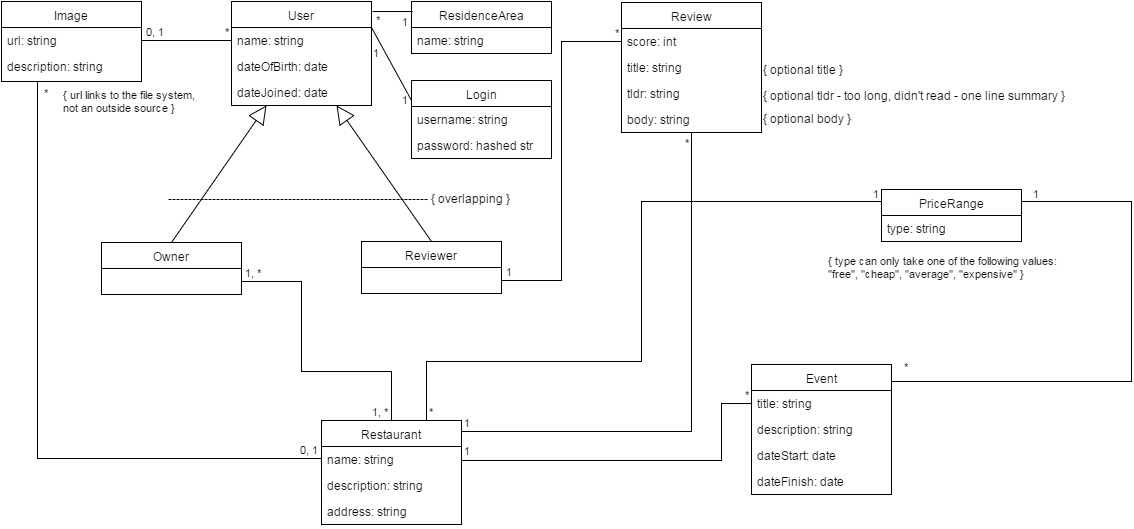

The diagram above was exported from draw.io. Its source (the exported page's mxGraphModel, read from the mxfile embedded in the PNG):
<mxGraphModel dx="870" dy="433" grid="1" gridSize="10" guides="1" tooltips="1" connect="1" arrows="1" fold="1" page="1" pageScale="1" pageWidth="1169" pageHeight="826" math="0" shadow="0">
  <root>
    <mxCell id="0" />
    <mxCell id="1" parent="0" />
    <mxCell id="52fe6eecdbef87d9-1" value="User" style="swimlane;html=1;fontStyle=0;childLayout=stackLayout;horizontal=1;startSize=26;fillColor=none;horizontalStack=0;resizeParent=1;resizeLast=0;collapsible=1;marginBottom=0;swimlaneFillColor=#ffffff;" vertex="1" parent="1">
      <mxGeometry x="230" width="140" height="104" as="geometry">
        <mxRectangle x="50" y="132" width="90" height="26" as="alternateBounds" />
      </mxGeometry>
    </mxCell>
    <mxCell id="52fe6eecdbef87d9-2" value="name: string" style="text;html=1;strokeColor=none;fillColor=none;align=left;verticalAlign=top;spacingLeft=4;spacingRight=4;whiteSpace=wrap;overflow=hidden;rotatable=0;points=[[0,0.5],[1,0.5]];portConstraint=eastwest;" vertex="1" parent="52fe6eecdbef87d9-1">
      <mxGeometry y="26" width="140" height="26" as="geometry" />
    </mxCell>
    <mxCell id="52fe6eecdbef87d9-3" value="dateOfBirth: date" style="text;html=1;strokeColor=none;fillColor=none;align=left;verticalAlign=top;spacingLeft=4;spacingRight=4;whiteSpace=wrap;overflow=hidden;rotatable=0;points=[[0,0.5],[1,0.5]];portConstraint=eastwest;" vertex="1" parent="52fe6eecdbef87d9-1">
      <mxGeometry y="52" width="140" height="26" as="geometry" />
    </mxCell>
    <mxCell id="1e18effdb17bebb6-21" value="dateJoined: date" style="text;html=1;strokeColor=none;fillColor=none;align=left;verticalAlign=top;spacingLeft=4;spacingRight=4;whiteSpace=wrap;overflow=hidden;rotatable=0;points=[[0,0.5],[1,0.5]];portConstraint=eastwest;" vertex="1" parent="52fe6eecdbef87d9-1">
      <mxGeometry y="78" width="140" height="26" as="geometry" />
    </mxCell>
    <mxCell id="1e18effdb17bebb6-7" value="Owner" style="swimlane;html=1;fontStyle=0;childLayout=stackLayout;horizontal=1;startSize=26;fillColor=none;horizontalStack=0;resizeParent=1;resizeLast=0;collapsible=1;marginBottom=0;swimlaneFillColor=#ffffff;" vertex="1" parent="1">
      <mxGeometry x="100" y="241" width="140" height="52" as="geometry" />
    </mxCell>
    <mxCell id="1e18effdb17bebb6-11" value="&lt;span&gt;Reviewer&lt;/span&gt;" style="swimlane;html=1;fontStyle=0;childLayout=stackLayout;horizontal=1;startSize=26;fillColor=none;horizontalStack=0;resizeParent=1;resizeLast=0;collapsible=1;marginBottom=0;swimlaneFillColor=#ffffff;" vertex="1" parent="1">
      <mxGeometry x="360" y="240" width="140" height="52" as="geometry" />
    </mxCell>
    <mxCell id="1e18effdb17bebb6-16" value="" style="endArrow=block;endSize=16;endFill=0;html=1;exitX=0.5;exitY=0;entryX=0.25;entryY=1;" edge="1" parent="1" source="1e18effdb17bebb6-7" target="52fe6eecdbef87d9-1">
      <mxGeometry width="160" relative="1" as="geometry">
        <mxPoint x="140" y="160" as="sourcePoint" />
        <mxPoint x="300" y="160" as="targetPoint" />
      </mxGeometry>
    </mxCell>
    <mxCell id="1e18effdb17bebb6-17" value="" style="endArrow=block;endSize=16;endFill=0;html=1;exitX=0.5;exitY=0;entryX=0.75;entryY=1;" edge="1" parent="1" source="1e18effdb17bebb6-11" target="52fe6eecdbef87d9-1">
      <mxGeometry width="160" relative="1" as="geometry">
        <mxPoint x="90" y="380" as="sourcePoint" />
        <mxPoint x="300" y="140" as="targetPoint" />
      </mxGeometry>
    </mxCell>
    <mxCell id="1e18effdb17bebb6-23" value="Review" style="swimlane;html=1;fontStyle=0;childLayout=stackLayout;horizontal=1;startSize=26;fillColor=none;horizontalStack=0;resizeParent=1;resizeLast=0;collapsible=1;marginBottom=0;swimlaneFillColor=#ffffff;" vertex="1" parent="1">
      <mxGeometry x="620" y="1" width="140" height="130" as="geometry" />
    </mxCell>
    <mxCell id="1e18effdb17bebb6-24" value="score: int" style="text;html=1;strokeColor=none;fillColor=none;align=left;verticalAlign=top;spacingLeft=4;spacingRight=4;whiteSpace=wrap;overflow=hidden;rotatable=0;points=[[0,0.5],[1,0.5]];portConstraint=eastwest;" vertex="1" parent="1e18effdb17bebb6-23">
      <mxGeometry y="26" width="140" height="26" as="geometry" />
    </mxCell>
    <mxCell id="1e18effdb17bebb6-25" value="title: string" style="text;html=1;strokeColor=none;fillColor=none;align=left;verticalAlign=top;spacingLeft=4;spacingRight=4;whiteSpace=wrap;overflow=hidden;rotatable=0;points=[[0,0.5],[1,0.5]];portConstraint=eastwest;" vertex="1" parent="1e18effdb17bebb6-23">
      <mxGeometry y="52" width="140" height="26" as="geometry" />
    </mxCell>
    <mxCell id="1e18effdb17bebb6-27" value="tldr: string" style="text;html=1;strokeColor=none;fillColor=none;align=left;verticalAlign=top;spacingLeft=4;spacingRight=4;whiteSpace=wrap;overflow=hidden;rotatable=0;points=[[0,0.5],[1,0.5]];portConstraint=eastwest;" vertex="1" parent="1e18effdb17bebb6-23">
      <mxGeometry y="78" width="140" height="26" as="geometry" />
    </mxCell>
    <mxCell id="1e18effdb17bebb6-115" value="body: string" style="text;html=1;strokeColor=none;fillColor=none;align=left;verticalAlign=top;spacingLeft=4;spacingRight=4;whiteSpace=wrap;overflow=hidden;rotatable=0;points=[[0,0.5],[1,0.5]];portConstraint=eastwest;fontSize=12;" vertex="1" parent="1e18effdb17bebb6-23">
      <mxGeometry y="104" width="140" height="26" as="geometry" />
    </mxCell>
    <mxCell id="1e18effdb17bebb6-28" value="{ optional tldr - too long, didn't read - one line summary }" style="text;html=1;resizable=0;autosize=1;align=left;verticalAlign=top;spacingTop=-4;points=[];" vertex="1" parent="1">
      <mxGeometry x="760" y="85" width="310" height="20" as="geometry" />
    </mxCell>
    <mxCell id="1e18effdb17bebb6-30" value="{ optional title }" style="text;html=1;resizable=0;autosize=1;align=left;verticalAlign=top;spacingTop=-4;points=[];" vertex="1" parent="1">
      <mxGeometry x="760" y="59" width="90" height="20" as="geometry" />
    </mxCell>
    <mxCell id="1e18effdb17bebb6-73" value="" style="endArrow=none;html=1;edgeStyle=orthogonalEdgeStyle;shadow=0;strokeColor=#000000;rounded=0;exitX=1;exitY=0.5;entryX=0;entryY=0.5;" edge="1" parent="1" target="1e18effdb17bebb6-24">
      <mxGeometry relative="1" as="geometry">
        <mxPoint x="500" y="279" as="sourcePoint" />
        <mxPoint x="670" y="279" as="targetPoint" />
        <Array as="points">
          <mxPoint x="560" y="279" />
          <mxPoint x="560" y="40" />
        </Array>
      </mxGeometry>
    </mxCell>
    <mxCell id="1e18effdb17bebb6-74" value="1" style="resizable=0;html=1;align=left;verticalAlign=bottom;labelBackgroundColor=#ffffff;fontSize=11;spacingLeft=2;" vertex="1" connectable="0" parent="1e18effdb17bebb6-73">
      <mxGeometry x="-1" relative="1" as="geometry" />
    </mxCell>
    <mxCell id="1e18effdb17bebb6-75" value="*" style="resizable=0;html=1;align=right;verticalAlign=bottom;labelBackgroundColor=#ffffff;fontSize=11;" vertex="1" connectable="0" parent="1e18effdb17bebb6-73">
      <mxGeometry x="1" relative="1" as="geometry" />
    </mxCell>
    <mxCell id="1e18effdb17bebb6-76" value="{ optional body }" style="text;html=1;resizable=0;autosize=1;align=left;verticalAlign=top;spacingTop=-4;points=[];" vertex="1" parent="1">
      <mxGeometry x="760" y="108" width="100" height="20" as="geometry" />
    </mxCell>
    <mxCell id="1e18effdb17bebb6-96" value="----------------------------------------------------------------- { overlapping }" style="text;html=1;resizable=0;autosize=1;align=left;verticalAlign=top;spacingTop=-4;points=[];" vertex="1" parent="1">
      <mxGeometry x="165" y="188" width="360" height="20" as="geometry" />
    </mxCell>
    <mxCell id="1e18effdb17bebb6-97" value="Restaurant" style="swimlane;html=1;fontStyle=0;childLayout=stackLayout;horizontal=1;startSize=26;fillColor=none;horizontalStack=0;resizeParent=1;resizeLast=0;collapsible=1;marginBottom=0;swimlaneFillColor=#ffffff;fontSize=12;" vertex="1" parent="1">
      <mxGeometry x="320" y="419" width="140" height="104" as="geometry" />
    </mxCell>
    <mxCell id="1e18effdb17bebb6-98" value="name: string" style="text;html=1;strokeColor=none;fillColor=none;align=left;verticalAlign=top;spacingLeft=4;spacingRight=4;whiteSpace=wrap;overflow=hidden;rotatable=0;points=[[0,0.5],[1,0.5]];portConstraint=eastwest;" vertex="1" parent="1e18effdb17bebb6-97">
      <mxGeometry y="26" width="140" height="26" as="geometry" />
    </mxCell>
    <mxCell id="1e18effdb17bebb6-99" value="description: string" style="text;html=1;strokeColor=none;fillColor=none;align=left;verticalAlign=top;spacingLeft=4;spacingRight=4;whiteSpace=wrap;overflow=hidden;rotatable=0;points=[[0,0.5],[1,0.5]];portConstraint=eastwest;" vertex="1" parent="1e18effdb17bebb6-97">
      <mxGeometry y="52" width="140" height="26" as="geometry" />
    </mxCell>
    <mxCell id="1e18effdb17bebb6-119" value="address: string" style="text;html=1;strokeColor=none;fillColor=none;align=left;verticalAlign=top;spacingLeft=4;spacingRight=4;whiteSpace=wrap;overflow=hidden;rotatable=0;points=[[0,0.5],[1,0.5]];portConstraint=eastwest;fontSize=12;" vertex="1" parent="1e18effdb17bebb6-97">
      <mxGeometry y="78" width="140" height="26" as="geometry" />
    </mxCell>
    <mxCell id="1e18effdb17bebb6-101" value="Image" style="swimlane;html=1;fontStyle=0;childLayout=stackLayout;horizontal=1;startSize=26;fillColor=none;horizontalStack=0;resizeParent=1;resizeLast=0;collapsible=1;marginBottom=0;swimlaneFillColor=#ffffff;fontSize=12;" vertex="1" parent="1">
      <mxGeometry width="140" height="80" as="geometry" />
    </mxCell>
    <mxCell id="1e18effdb17bebb6-102" value="url: string" style="text;html=1;strokeColor=none;fillColor=none;align=left;verticalAlign=top;spacingLeft=4;spacingRight=4;whiteSpace=wrap;overflow=hidden;rotatable=0;points=[[0,0.5],[1,0.5]];portConstraint=eastwest;" vertex="1" parent="1e18effdb17bebb6-101">
      <mxGeometry y="26" width="140" height="26" as="geometry" />
    </mxCell>
    <mxCell id="1e18effdb17bebb6-103" value="description: string" style="text;html=1;strokeColor=none;fillColor=none;align=left;verticalAlign=top;spacingLeft=4;spacingRight=4;whiteSpace=wrap;overflow=hidden;rotatable=0;points=[[0,0.5],[1,0.5]];portConstraint=eastwest;" vertex="1" parent="1e18effdb17bebb6-101">
      <mxGeometry y="52" width="140" height="26" as="geometry" />
    </mxCell>
    <mxCell id="1e18effdb17bebb6-105" value="" style="endArrow=none;html=1;edgeStyle=orthogonalEdgeStyle;shadow=0;strokeColor=#000000;fontSize=12;rounded=0;entryX=0;entryY=0.5;" edge="1" parent="1" target="52fe6eecdbef87d9-2">
      <mxGeometry relative="1" as="geometry">
        <mxPoint x="140" y="39" as="sourcePoint" />
        <mxPoint x="195" y="39" as="targetPoint" />
        <Array as="points" />
      </mxGeometry>
    </mxCell>
    <mxCell id="1e18effdb17bebb6-106" value="0, 1" style="resizable=0;html=1;align=left;verticalAlign=bottom;labelBackgroundColor=#ffffff;fontSize=11;spacingLeft=2;" vertex="1" connectable="0" parent="1e18effdb17bebb6-105">
      <mxGeometry x="-1" relative="1" as="geometry" />
    </mxCell>
    <mxCell id="1e18effdb17bebb6-107" value="*" style="resizable=0;html=1;align=right;verticalAlign=bottom;labelBackgroundColor=#ffffff;fontSize=11;" vertex="1" connectable="0" parent="1e18effdb17bebb6-105">
      <mxGeometry x="1" relative="1" as="geometry" />
    </mxCell>
    <mxCell id="1e18effdb17bebb6-108" value="" style="endArrow=none;html=1;edgeStyle=orthogonalEdgeStyle;shadow=0;strokeColor=#000000;fontSize=11;rounded=0;entryX=0;entryY=0.5;" edge="1" parent="1" target="1e18effdb17bebb6-98">
      <mxGeometry relative="1" as="geometry">
        <mxPoint x="36" y="80" as="sourcePoint" />
        <mxPoint x="190" y="457" as="targetPoint" />
        <Array as="points">
          <mxPoint x="36" y="457" />
          <mxPoint x="320" y="457" />
        </Array>
      </mxGeometry>
    </mxCell>
    <mxCell id="1e18effdb17bebb6-109" value="*" style="resizable=0;html=1;align=left;verticalAlign=bottom;labelBackgroundColor=#ffffff;fontSize=11;" vertex="1" connectable="0" parent="1e18effdb17bebb6-108">
      <mxGeometry x="-1" relative="1" as="geometry">
        <mxPoint x="4" y="20" as="offset" />
      </mxGeometry>
    </mxCell>
    <mxCell id="1e18effdb17bebb6-110" value="0, 1" style="resizable=0;html=1;align=right;verticalAlign=bottom;labelBackgroundColor=#ffffff;fontSize=11;spacing=2;spacingBottom=3;spacingRight=1;" vertex="1" connectable="0" parent="1e18effdb17bebb6-108">
      <mxGeometry x="1" relative="1" as="geometry">
        <mxPoint y="2" as="offset" />
      </mxGeometry>
    </mxCell>
    <mxCell id="1e18effdb17bebb6-111" value="" style="endArrow=none;html=1;edgeStyle=orthogonalEdgeStyle;shadow=0;strokeColor=#000000;fontSize=11;rounded=0;entryX=0.5;entryY=0;exitX=1;exitY=0.5;" edge="1" parent="1" target="1e18effdb17bebb6-97">
      <mxGeometry relative="1" as="geometry">
        <mxPoint x="240" y="280" as="sourcePoint" />
        <mxPoint x="380" y="370" as="targetPoint" />
        <Array as="points">
          <mxPoint x="300" y="280" />
          <mxPoint x="300" y="370" />
          <mxPoint x="390" y="370" />
        </Array>
      </mxGeometry>
    </mxCell>
    <mxCell id="1e18effdb17bebb6-112" value="1, *" style="resizable=0;html=1;align=left;verticalAlign=bottom;labelBackgroundColor=#ffffff;fontSize=11;spacingRight=0;spacingLeft=1;" vertex="1" connectable="0" parent="1e18effdb17bebb6-111">
      <mxGeometry x="-1" relative="1" as="geometry" />
    </mxCell>
    <mxCell id="1e18effdb17bebb6-113" value="1, *" style="resizable=0;html=1;align=right;verticalAlign=bottom;labelBackgroundColor=#ffffff;fontSize=11;spacingRight=1;" vertex="1" connectable="0" parent="1e18effdb17bebb6-111">
      <mxGeometry x="1" relative="1" as="geometry" />
    </mxCell>
    <mxCell id="1e18effdb17bebb6-120" value="PriceRange" style="swimlane;html=1;fontStyle=0;childLayout=stackLayout;horizontal=1;startSize=26;fillColor=none;horizontalStack=0;resizeParent=1;resizeLast=0;collapsible=1;marginBottom=0;swimlaneFillColor=#ffffff;fontSize=12;" vertex="1" parent="1">
      <mxGeometry x="880" y="188" width="140" height="52" as="geometry" />
    </mxCell>
    <mxCell id="5149f0a1b9e1d04f-2" value="type: string" style="text;html=1;strokeColor=none;fillColor=none;align=left;verticalAlign=top;spacingLeft=4;spacingRight=4;whiteSpace=wrap;overflow=hidden;rotatable=0;points=[[0,0.5],[1,0.5]];portConstraint=eastwest;fontSize=12;" vertex="1" parent="1e18effdb17bebb6-120">
      <mxGeometry y="26" width="140" height="26" as="geometry" />
    </mxCell>
    <mxCell id="1e18effdb17bebb6-124" value="" style="endArrow=none;html=1;edgeStyle=orthogonalEdgeStyle;shadow=0;strokeColor=#000000;fontSize=12;rounded=0;targetPerimeterSpacing=0;endSize=6;startSize=6;sourcePerimeterSpacing=0;entryX=0.565;entryY=0.991;entryPerimeter=0;exitX=1;exitY=0.5;" edge="1" parent="1" source="1e18effdb17bebb6-98" target="1e18effdb17bebb6-115">
      <mxGeometry relative="1" as="geometry">
        <mxPoint x="520" y="440" as="sourcePoint" />
        <mxPoint x="700" y="160" as="targetPoint" />
        <Array as="points">
          <mxPoint x="460" y="430" />
          <mxPoint x="690" y="430" />
          <mxPoint x="690" y="131" />
        </Array>
      </mxGeometry>
    </mxCell>
    <mxCell id="1e18effdb17bebb6-125" value="1" style="resizable=0;html=1;align=left;verticalAlign=bottom;labelBackgroundColor=#ffffff;fontSize=11;" vertex="1" connectable="0" parent="1e18effdb17bebb6-124">
      <mxGeometry x="-1" relative="1" as="geometry">
        <mxPoint y="-28" as="offset" />
      </mxGeometry>
    </mxCell>
    <mxCell id="1e18effdb17bebb6-126" value="*" style="resizable=0;html=1;align=right;verticalAlign=bottom;labelBackgroundColor=#ffffff;fontSize=11;" vertex="1" connectable="0" parent="1e18effdb17bebb6-124">
      <mxGeometry x="1" relative="1" as="geometry">
        <mxPoint x="-9" y="19" as="offset" />
      </mxGeometry>
    </mxCell>
    <mxCell id="1e18effdb17bebb6-134" value="" style="endArrow=none;html=1;edgeStyle=orthogonalEdgeStyle;shadow=0;strokeColor=#000000;fontSize=11;rounded=0;entryX=0;entryY=0.25;exitX=0.75;exitY=0;" edge="1" parent="1" source="1e18effdb17bebb6-97" target="1e18effdb17bebb6-120">
      <mxGeometry relative="1" as="geometry">
        <mxPoint x="520" y="360" as="sourcePoint" />
        <mxPoint x="680" y="200" as="targetPoint" />
        <Array as="points">
          <mxPoint x="425" y="360" />
          <mxPoint x="640" y="360" />
          <mxPoint x="640" y="200" />
        </Array>
      </mxGeometry>
    </mxCell>
    <mxCell id="1e18effdb17bebb6-135" value="*" style="resizable=0;html=1;align=left;verticalAlign=bottom;labelBackgroundColor=#ffffff;fontSize=11;" vertex="1" connectable="0" parent="1e18effdb17bebb6-134">
      <mxGeometry x="-1" relative="1" as="geometry" />
    </mxCell>
    <mxCell id="1e18effdb17bebb6-136" value="1" style="resizable=0;html=1;align=right;verticalAlign=bottom;labelBackgroundColor=#ffffff;fontSize=11;" vertex="1" connectable="0" parent="1e18effdb17bebb6-134">
      <mxGeometry x="1" relative="1" as="geometry" />
    </mxCell>
    <mxCell id="1e18effdb17bebb6-137" value="ResidenceArea" style="swimlane;html=1;fontStyle=0;childLayout=stackLayout;horizontal=1;startSize=26;fillColor=none;horizontalStack=0;resizeParent=1;resizeLast=0;collapsible=1;marginBottom=0;swimlaneFillColor=#ffffff;fontSize=12;" vertex="1" parent="1">
      <mxGeometry x="410" width="140" height="52" as="geometry" />
    </mxCell>
    <mxCell id="1e18effdb17bebb6-139" value="name: string" style="text;html=1;strokeColor=none;fillColor=none;align=left;verticalAlign=top;spacingLeft=4;spacingRight=4;whiteSpace=wrap;overflow=hidden;rotatable=0;points=[[0,0.5],[1,0.5]];portConstraint=eastwest;" vertex="1" parent="1e18effdb17bebb6-137">
      <mxGeometry y="26" width="140" height="26" as="geometry" />
    </mxCell>
    <mxCell id="1e18effdb17bebb6-141" value="" style="endArrow=none;html=1;shadow=0;strokeColor=#000000;fontSize=12;entryX=0.006;entryY=0.198;rounded=0;exitX=1.005;exitY=0.098;exitPerimeter=0;entryPerimeter=0;" edge="1" parent="1" source="52fe6eecdbef87d9-1" target="1e18effdb17bebb6-137">
      <mxGeometry relative="1" as="geometry">
        <mxPoint x="370" y="10" as="sourcePoint" />
        <mxPoint x="400" y="10" as="targetPoint" />
      </mxGeometry>
    </mxCell>
    <mxCell id="1e18effdb17bebb6-142" value="1" style="resizable=0;html=1;align=left;verticalAlign=bottom;labelBackgroundColor=#ffffff;fontSize=11;spacingTop=0;spacing=0;spacingRight=0;" vertex="1" connectable="0" parent="1e18effdb17bebb6-141">
      <mxGeometry x="-1" relative="1" as="geometry">
        <mxPoint x="29" y="17" as="offset" />
      </mxGeometry>
    </mxCell>
    <mxCell id="1e18effdb17bebb6-143" value="*" style="resizable=0;html=1;align=right;verticalAlign=bottom;labelBackgroundColor=#ffffff;fontSize=11;spacingLeft=1;" vertex="1" connectable="0" parent="1e18effdb17bebb6-141">
      <mxGeometry x="1" relative="1" as="geometry">
        <mxPoint x="-30" y="17" as="offset" />
      </mxGeometry>
    </mxCell>
    <mxCell id="1e18effdb17bebb6-144" value="Event" style="swimlane;html=1;fontStyle=0;childLayout=stackLayout;horizontal=1;startSize=26;fillColor=none;horizontalStack=0;resizeParent=1;resizeLast=0;collapsible=1;marginBottom=0;swimlaneFillColor=#ffffff;fontSize=12;" vertex="1" parent="1">
      <mxGeometry x="750" y="363" width="140" height="130" as="geometry" />
    </mxCell>
    <mxCell id="1e18effdb17bebb6-150" value="title: string" style="text;html=1;strokeColor=none;fillColor=none;align=left;verticalAlign=top;spacingLeft=4;spacingRight=4;whiteSpace=wrap;overflow=hidden;rotatable=0;points=[[0,0.5],[1,0.5]];portConstraint=eastwest;fontSize=12;" vertex="1" parent="1e18effdb17bebb6-144">
      <mxGeometry y="26" width="140" height="26" as="geometry" />
    </mxCell>
    <mxCell id="1e18effdb17bebb6-149" value="description: string" style="text;html=1;strokeColor=none;fillColor=none;align=left;verticalAlign=top;spacingLeft=4;spacingRight=4;whiteSpace=wrap;overflow=hidden;rotatable=0;points=[[0,0.5],[1,0.5]];portConstraint=eastwest;fontSize=12;" vertex="1" parent="1e18effdb17bebb6-144">
      <mxGeometry y="52" width="140" height="26" as="geometry" />
    </mxCell>
    <mxCell id="1e18effdb17bebb6-145" value="dateStart: date" style="text;html=1;strokeColor=none;fillColor=none;align=left;verticalAlign=top;spacingLeft=4;spacingRight=4;whiteSpace=wrap;overflow=hidden;rotatable=0;points=[[0,0.5],[1,0.5]];portConstraint=eastwest;" vertex="1" parent="1e18effdb17bebb6-144">
      <mxGeometry y="78" width="140" height="26" as="geometry" />
    </mxCell>
    <mxCell id="1e18effdb17bebb6-146" value="dateFinish: date" style="text;html=1;strokeColor=none;fillColor=none;align=left;verticalAlign=top;spacingLeft=4;spacingRight=4;whiteSpace=wrap;overflow=hidden;rotatable=0;points=[[0,0.5],[1,0.5]];portConstraint=eastwest;" vertex="1" parent="1e18effdb17bebb6-144">
      <mxGeometry y="104" width="140" height="26" as="geometry" />
    </mxCell>
    <mxCell id="1e18effdb17bebb6-157" value="" style="endArrow=none;html=1;edgeStyle=orthogonalEdgeStyle;shadow=0;strokeColor=#000000;fontSize=12;exitX=1;exitY=0.5;rounded=0;entryX=1;entryY=0.25;" edge="1" parent="1" source="1e18effdb17bebb6-150" target="1e18effdb17bebb6-120">
      <mxGeometry relative="1" as="geometry">
        <mxPoint x="930" y="445" as="sourcePoint" />
        <mxPoint x="1050" y="210" as="targetPoint" />
        <Array as="points">
          <mxPoint x="890" y="380" />
          <mxPoint x="1130" y="380" />
          <mxPoint x="1130" y="200" />
        </Array>
      </mxGeometry>
    </mxCell>
    <mxCell id="1e18effdb17bebb6-158" value="&lt;font style=&quot;font-size: 11px&quot;&gt;*&lt;/font&gt;" style="resizable=0;html=1;align=left;verticalAlign=bottom;labelBackgroundColor=#ffffff;fontSize=11;" vertex="1" connectable="0" parent="1e18effdb17bebb6-157">
      <mxGeometry x="-1" relative="1" as="geometry">
        <mxPoint x="10" y="-28" as="offset" />
      </mxGeometry>
    </mxCell>
    <mxCell id="1e18effdb17bebb6-159" value="1" style="resizable=0;html=1;align=right;verticalAlign=bottom;labelBackgroundColor=#ffffff;fontSize=11;spacingLeft=1;" vertex="1" connectable="0" parent="1e18effdb17bebb6-157">
      <mxGeometry x="1" relative="1" as="geometry">
        <mxPoint x="20" as="offset" />
      </mxGeometry>
    </mxCell>
    <mxCell id="1e18effdb17bebb6-160" value="" style="endArrow=none;html=1;edgeStyle=orthogonalEdgeStyle;shadow=0;strokeColor=#000000;fontSize=11;entryX=0;entryY=0.5;rounded=0;exitX=1;exitY=0.5;" edge="1" parent="1" source="1e18effdb17bebb6-98" target="1e18effdb17bebb6-150">
      <mxGeometry relative="1" as="geometry">
        <mxPoint x="500" y="458" as="sourcePoint" />
        <mxPoint x="690" y="470" as="targetPoint" />
        <Array as="points">
          <mxPoint x="720" y="459" />
          <mxPoint x="720" y="402" />
        </Array>
      </mxGeometry>
    </mxCell>
    <mxCell id="1e18effdb17bebb6-161" value="1" style="resizable=0;html=1;align=left;verticalAlign=bottom;labelBackgroundColor=#ffffff;fontSize=11;" vertex="1" connectable="0" parent="1e18effdb17bebb6-160">
      <mxGeometry x="-1" relative="1" as="geometry" />
    </mxCell>
    <mxCell id="1e18effdb17bebb6-162" value="*" style="resizable=0;html=1;align=right;verticalAlign=bottom;labelBackgroundColor=#ffffff;fontSize=11;" vertex="1" connectable="0" parent="1e18effdb17bebb6-160">
      <mxGeometry x="1" relative="1" as="geometry" />
    </mxCell>
    <mxCell id="5149f0a1b9e1d04f-3" value="{ type can only take one of the following values:&lt;div&gt;&quot;free&quot;, &quot;cheap&quot;, &quot;average&quot;, &quot;expensive&quot; }&lt;span&gt;&amp;nbsp;&lt;/span&gt;&lt;/div&gt;" style="text;html=1;resizable=0;points=[];autosize=1;align=left;verticalAlign=top;spacingTop=-4;fontSize=11;" vertex="1" parent="1">
      <mxGeometry x="825" y="251" width="250" height="30" as="geometry" />
    </mxCell>
    <mxCell id="5149f0a1b9e1d04f-4" value="{ url links to the file system,&lt;div&gt;not an outside source }&lt;/div&gt;" style="text;html=1;resizable=0;points=[];autosize=1;align=left;verticalAlign=top;spacingTop=-4;fontSize=11;" vertex="1" parent="1">
      <mxGeometry x="60" y="85" width="150" height="30" as="geometry" />
    </mxCell>
    <mxCell id="1729edaac63fe8f9-1" value="Login" style="swimlane;html=1;fontStyle=0;childLayout=stackLayout;horizontal=1;startSize=26;fillColor=none;horizontalStack=0;resizeParent=1;resizeLast=0;collapsible=1;marginBottom=0;swimlaneFillColor=#ffffff;fontSize=12;" vertex="1" parent="1">
      <mxGeometry x="410" y="79" width="140" height="78" as="geometry" />
    </mxCell>
    <mxCell id="1729edaac63fe8f9-2" value="username: string" style="text;html=1;strokeColor=none;fillColor=none;align=left;verticalAlign=top;spacingLeft=4;spacingRight=4;whiteSpace=wrap;overflow=hidden;rotatable=0;points=[[0,0.5],[1,0.5]];portConstraint=eastwest;" vertex="1" parent="1729edaac63fe8f9-1">
      <mxGeometry y="26" width="140" height="26" as="geometry" />
    </mxCell>
    <mxCell id="1729edaac63fe8f9-3" value="password: hashed str" style="text;html=1;strokeColor=none;fillColor=none;align=left;verticalAlign=top;spacingLeft=4;spacingRight=4;whiteSpace=wrap;overflow=hidden;rotatable=0;points=[[0,0.5],[1,0.5]];portConstraint=eastwest;" vertex="1" parent="1729edaac63fe8f9-1">
      <mxGeometry y="52" width="140" height="26" as="geometry" />
    </mxCell>
    <mxCell id="1729edaac63fe8f9-5" value="" style="endArrow=none;html=1;shadow=0;strokeColor=#000000;fontSize=12;entryX=0;entryY=0.25;rounded=0;exitX=1;exitY=0.25;" edge="1" parent="1" source="52fe6eecdbef87d9-1" target="1729edaac63fe8f9-1">
      <mxGeometry x="370.3333333333335" y="64.16666666666669" as="geometry">
        <mxPoint x="370.3333333333335" y="64.16666666666669" as="sourcePoint" />
        <mxPoint x="411.16666666666674" y="64.16666666666669" as="targetPoint" />
      </mxGeometry>
    </mxCell>
    <mxCell id="1729edaac63fe8f9-6" value="1" style="resizable=0;html=1;align=left;verticalAlign=bottom;labelBackgroundColor=#ffffff;fontSize=11;spacingTop=0;spacing=0;spacingRight=0;" vertex="1" connectable="0" parent="1729edaac63fe8f9-5">
      <mxGeometry x="-1" relative="1" as="geometry">
        <mxPoint x="30" y="79" as="offset" />
      </mxGeometry>
    </mxCell>
    <mxCell id="1729edaac63fe8f9-7" value="1" style="resizable=0;html=1;align=right;verticalAlign=bottom;labelBackgroundColor=#ffffff;fontSize=11;spacingLeft=1;" vertex="1" connectable="0" parent="1729edaac63fe8f9-5">
      <mxGeometry x="1" relative="1" as="geometry">
        <mxPoint x="-30" y="-39" as="offset" />
      </mxGeometry>
    </mxCell>
  </root>
</mxGraphModel>